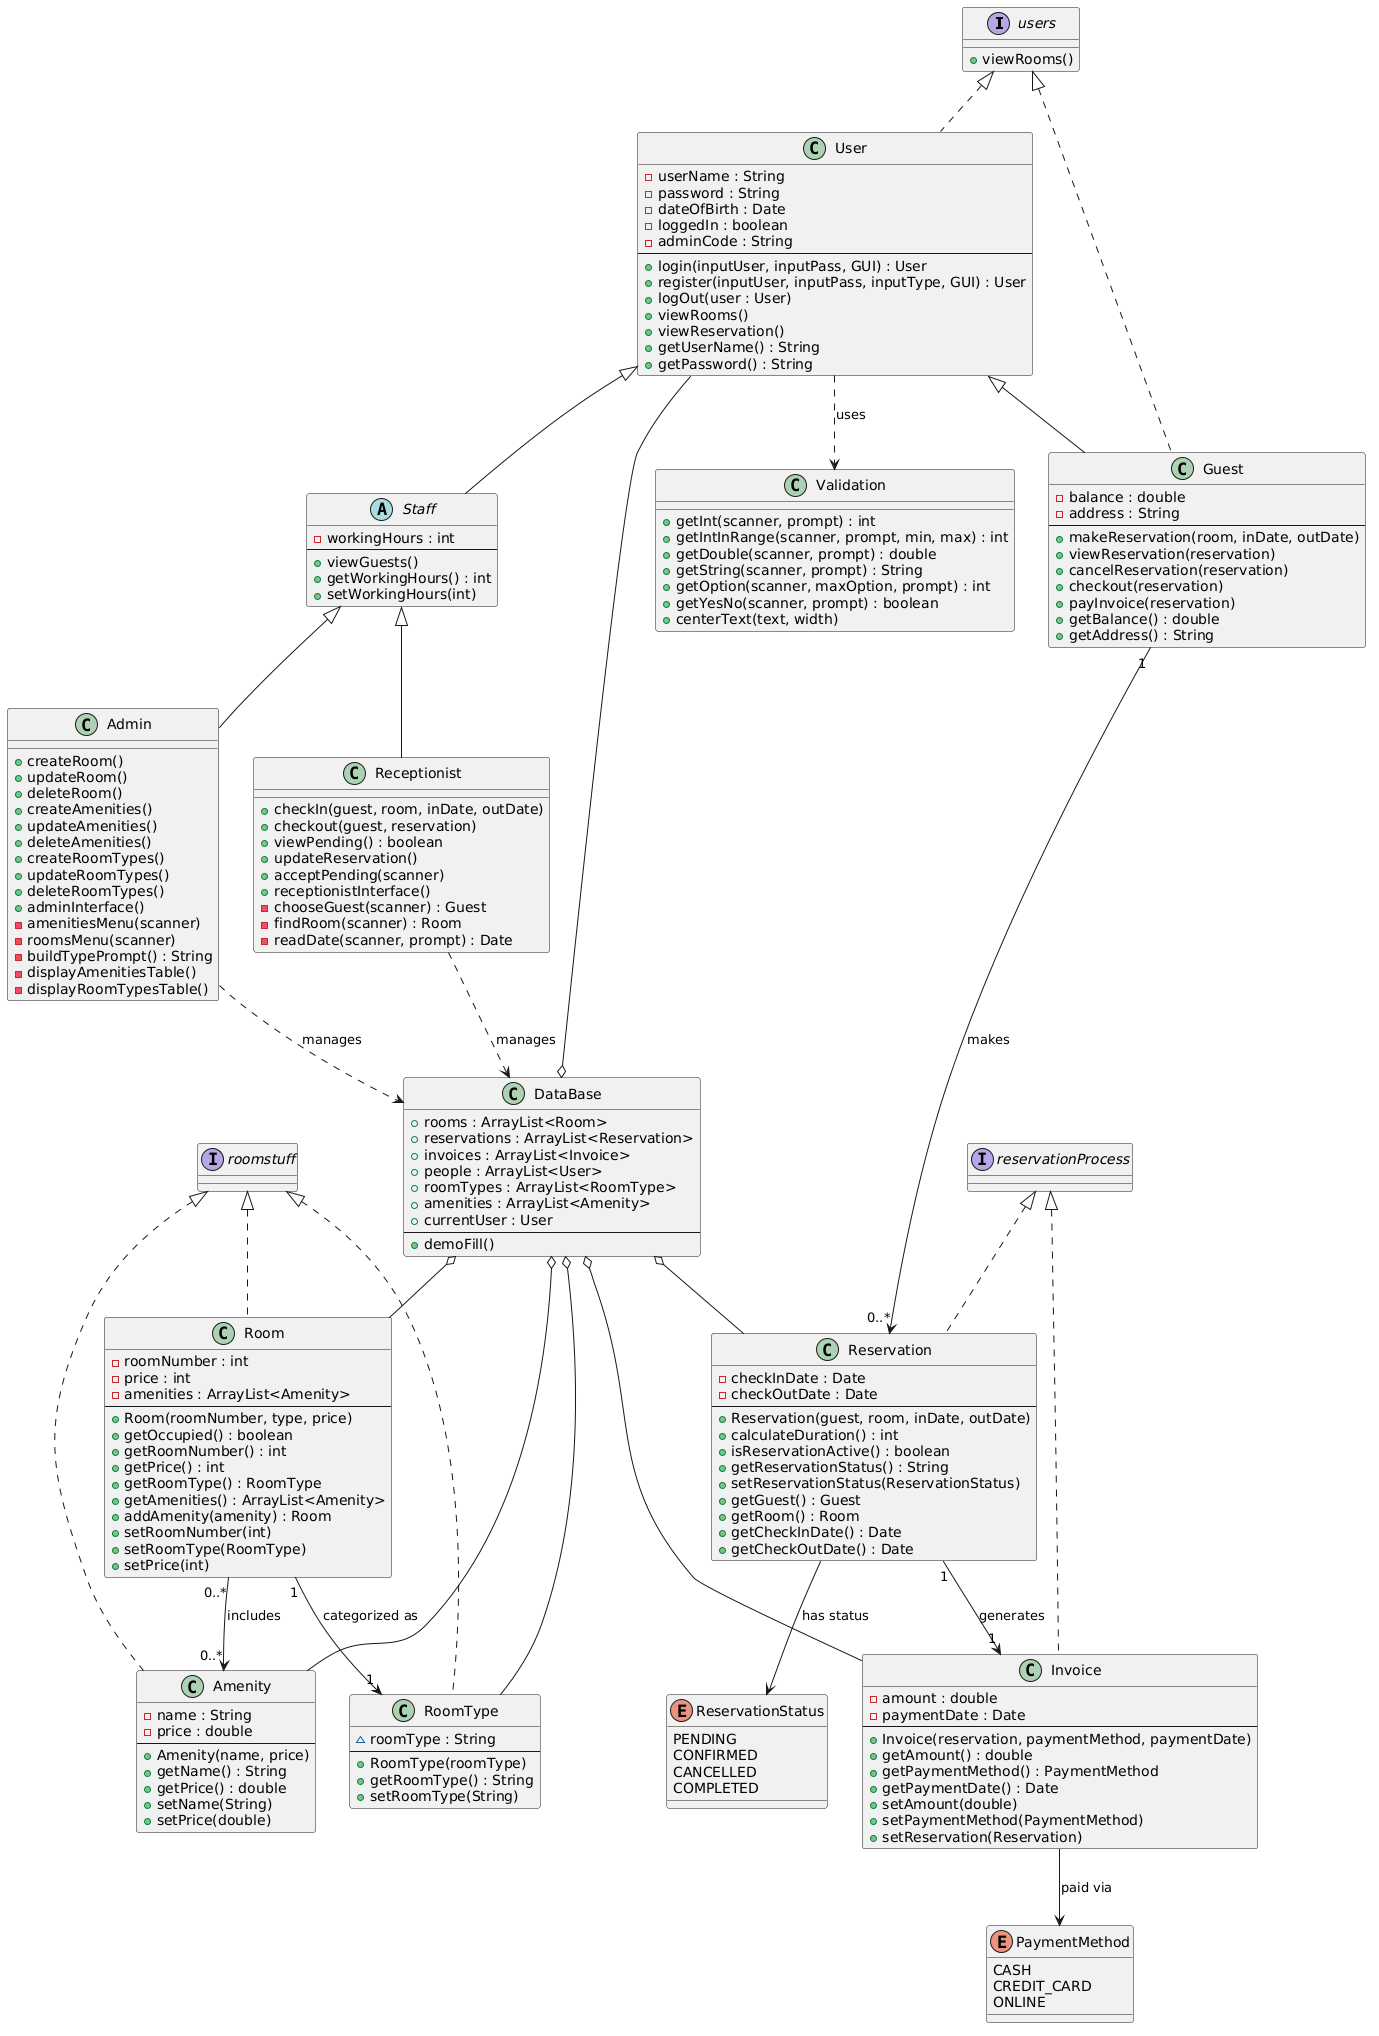

The diagram above was rendered by PlantUML. Its source (embedded in the PNG):
@startuml
interface users {
  + viewRooms()
}

interface reservationProcess {
}

interface roomstuff {
}

class User implements users {
  - userName : String
  - password : String
  - dateOfBirth : Date
  - loggedIn : boolean
  - adminCode : String
  --
  + login(inputUser, inputPass, GUI) : User
  + register(inputUser, inputPass, inputType, GUI) : User
  + logOut(user : User)
  + viewRooms()
  + viewReservation()
  + getUserName() : String
  + getPassword() : String
}

abstract class Staff {
  - workingHours : int
  --
  + viewGuests()
  + getWorkingHours() : int
  + setWorkingHours(int)
}

class Admin {
  + createRoom()
  + updateRoom()
  + deleteRoom()
  + createAmenities()
  + updateAmenities()
  + deleteAmenities()
  + createRoomTypes()
  + updateRoomTypes()
  + deleteRoomTypes()
  + adminInterface()
  - amenitiesMenu(scanner)
  - roomsMenu(scanner)
  - buildTypePrompt() : String
  - displayAmenitiesTable()
  - displayRoomTypesTable()
}

class Receptionist {
  + checkIn(guest, room, inDate, outDate)
  + checkout(guest, reservation)
  + viewPending() : boolean
  + updateReservation()
  + acceptPending(scanner)
  + receptionistInterface()
  - chooseGuest(scanner) : Guest
  - findRoom(scanner) : Room
  - readDate(scanner, prompt) : Date
}

class Guest implements users {
  - balance : double
  - address : String
  --
  + makeReservation(room, inDate, outDate)
  + viewReservation(reservation)
  + cancelReservation(reservation)
  + checkout(reservation)
  + payInvoice(reservation)
  + getBalance() : double
  + getAddress() : String
}

class DataBase {
  + rooms : ArrayList<Room>
  + reservations : ArrayList<Reservation>
  + invoices : ArrayList<Invoice>
  + people : ArrayList<User>
  + roomTypes : ArrayList<RoomType>
  + amenities : ArrayList<Amenity>
  + currentUser : User
  --
  + demoFill()
}

class Validation {
  + getInt(scanner, prompt) : int
  + getIntInRange(scanner, prompt, min, max) : int
  + getDouble(scanner, prompt) : double
  + getString(scanner, prompt) : String
  + getOption(scanner, maxOption, prompt) : int
  + getYesNo(scanner, prompt) : boolean
  + centerText(text, width)
}

class Reservation implements reservationProcess {
  - checkInDate : Date
  - checkOutDate : Date
  --
  + Reservation(guest, room, inDate, outDate)
  + calculateDuration() : int
  + isReservationActive() : boolean
  + getReservationStatus() : String
  + setReservationStatus(ReservationStatus)
  + getGuest() : Guest
  + getRoom() : Room
  + getCheckInDate() : Date
  + getCheckOutDate() : Date
}

class Invoice implements reservationProcess {
  - amount : double
  - paymentDate : Date
  --
  + Invoice(reservation, paymentMethod, paymentDate)
  + getAmount() : double
  + getPaymentMethod() : PaymentMethod
  + getPaymentDate() : Date
  + setAmount(double)
  + setPaymentMethod(PaymentMethod)
  + setReservation(Reservation)
}

class Room implements roomstuff {
  - roomNumber : int
  - price : int
  - amenities : ArrayList<Amenity>
  --
  + Room(roomNumber, type, price)
  + getOccupied() : boolean
  + getRoomNumber() : int
  + getPrice() : int
  + getRoomType() : RoomType
  + getAmenities() : ArrayList<Amenity>
  + addAmenity(amenity) : Room
  + setRoomNumber(int)
  + setRoomType(RoomType)
  + setPrice(int)
}

class RoomType implements roomstuff {
  ~ roomType : String
  --
  + RoomType(roomType)
  + getRoomType() : String
  + setRoomType(String)
}

class Amenity implements roomstuff {
  - name : String
  - price : double
  --
  + Amenity(name, price)
  + getName() : String
  + getPrice() : double
  + setName(String)
  + setPrice(double)
}

enum ReservationStatus {
  PENDING
  CONFIRMED
  CANCELLED
  COMPLETED
}

enum PaymentMethod {
  CASH
  CREDIT_CARD
  ONLINE
}

User <|-- Staff
User <|-- Guest
Staff <|-- Admin
Staff <|-- Receptionist

Reservation --> ReservationStatus : has status
Invoice --> PaymentMethod : paid via
Reservation "1" --> "1" Invoice : generates
Guest "1" --> "0..*" Reservation : makes
Room "1" --> "1" RoomType : categorized as
Room "0..*" --> "0..*" Amenity : includes

DataBase o-- Room
DataBase o-- Reservation
DataBase o-- Invoice
DataBase o-- User
DataBase o-- RoomType
DataBase o-- Amenity

Admin ..> DataBase : manages
Receptionist ..> DataBase : manages
User ..> Validation : uses
@enduml